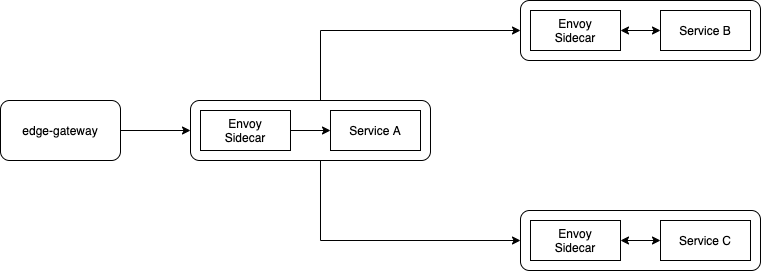

The diagram above was exported from draw.io. Its source (the exported page's mxGraphModel, read from the mxfile embedded in the PNG):
<mxGraphModel dx="1186" dy="716" grid="1" gridSize="10" guides="1" tooltips="1" connect="1" arrows="1" fold="1" page="1" pageScale="1" pageWidth="850" pageHeight="1100" math="0" shadow="0">
  <root>
    <mxCell id="0" />
    <mxCell id="1" parent="0" />
    <mxCell id="rAviboexSw_Ire_6f2bQ-3" style="edgeStyle=orthogonalEdgeStyle;rounded=0;orthogonalLoop=1;jettySize=auto;html=1;" parent="1" source="rAviboexSw_Ire_6f2bQ-1" target="rAviboexSw_Ire_6f2bQ-2" edge="1">
      <mxGeometry relative="1" as="geometry" />
    </mxCell>
    <mxCell id="rAviboexSw_Ire_6f2bQ-1" value="edge-gateway" style="rounded=1;whiteSpace=wrap;html=1;" parent="1" vertex="1">
      <mxGeometry x="40" y="290" width="120" height="60" as="geometry" />
    </mxCell>
    <mxCell id="rAviboexSw_Ire_6f2bQ-8" value="" style="group" parent="1" vertex="1" connectable="0">
      <mxGeometry x="230" y="290" width="240" height="60" as="geometry" />
    </mxCell>
    <mxCell id="rAviboexSw_Ire_6f2bQ-2" value="" style="rounded=1;whiteSpace=wrap;html=1;" parent="rAviboexSw_Ire_6f2bQ-8" vertex="1">
      <mxGeometry width="240" height="60" as="geometry" />
    </mxCell>
    <mxCell id="rAviboexSw_Ire_6f2bQ-4" value="Envoy&lt;br&gt;Sidecar" style="rounded=0;whiteSpace=wrap;html=1;" parent="rAviboexSw_Ire_6f2bQ-8" vertex="1">
      <mxGeometry x="10" y="10" width="90" height="40" as="geometry" />
    </mxCell>
    <mxCell id="rAviboexSw_Ire_6f2bQ-6" value="Service A" style="rounded=0;whiteSpace=wrap;html=1;" parent="rAviboexSw_Ire_6f2bQ-8" vertex="1">
      <mxGeometry x="140" y="10" width="90" height="40" as="geometry" />
    </mxCell>
    <mxCell id="rAviboexSw_Ire_6f2bQ-7" style="edgeStyle=orthogonalEdgeStyle;rounded=0;orthogonalLoop=1;jettySize=auto;html=1;" parent="rAviboexSw_Ire_6f2bQ-8" source="rAviboexSw_Ire_6f2bQ-4" target="rAviboexSw_Ire_6f2bQ-6" edge="1">
      <mxGeometry relative="1" as="geometry" />
    </mxCell>
    <mxCell id="rAviboexSw_Ire_6f2bQ-9" value="" style="group" parent="1" vertex="1" connectable="0">
      <mxGeometry x="560" y="190" width="240" height="60" as="geometry" />
    </mxCell>
    <mxCell id="rAviboexSw_Ire_6f2bQ-10" value="" style="rounded=1;whiteSpace=wrap;html=1;" parent="rAviboexSw_Ire_6f2bQ-9" vertex="1">
      <mxGeometry width="240" height="60" as="geometry" />
    </mxCell>
    <mxCell id="rAviboexSw_Ire_6f2bQ-11" value="Envoy&lt;br&gt;Sidecar" style="rounded=0;whiteSpace=wrap;html=1;" parent="rAviboexSw_Ire_6f2bQ-9" vertex="1">
      <mxGeometry x="10" y="10" width="90" height="40" as="geometry" />
    </mxCell>
    <mxCell id="rAviboexSw_Ire_6f2bQ-12" value="Service B" style="rounded=0;whiteSpace=wrap;html=1;" parent="rAviboexSw_Ire_6f2bQ-9" vertex="1">
      <mxGeometry x="140" y="10" width="90" height="40" as="geometry" />
    </mxCell>
    <mxCell id="rAviboexSw_Ire_6f2bQ-13" style="edgeStyle=orthogonalEdgeStyle;rounded=0;orthogonalLoop=1;jettySize=auto;html=1;startArrow=classic;startFill=1;" parent="rAviboexSw_Ire_6f2bQ-9" source="rAviboexSw_Ire_6f2bQ-11" target="rAviboexSw_Ire_6f2bQ-12" edge="1">
      <mxGeometry relative="1" as="geometry" />
    </mxCell>
    <mxCell id="rAviboexSw_Ire_6f2bQ-15" value="" style="group" parent="1" vertex="1" connectable="0">
      <mxGeometry x="560" y="400" width="240" height="60" as="geometry" />
    </mxCell>
    <mxCell id="rAviboexSw_Ire_6f2bQ-16" value="" style="rounded=1;whiteSpace=wrap;html=1;" parent="rAviboexSw_Ire_6f2bQ-15" vertex="1">
      <mxGeometry width="240" height="60" as="geometry" />
    </mxCell>
    <mxCell id="rAviboexSw_Ire_6f2bQ-17" value="Envoy&lt;br&gt;Sidecar" style="rounded=0;whiteSpace=wrap;html=1;" parent="rAviboexSw_Ire_6f2bQ-15" vertex="1">
      <mxGeometry x="10" y="10" width="90" height="40" as="geometry" />
    </mxCell>
    <mxCell id="rAviboexSw_Ire_6f2bQ-18" value="Service C" style="rounded=0;whiteSpace=wrap;html=1;" parent="rAviboexSw_Ire_6f2bQ-15" vertex="1">
      <mxGeometry x="140" y="10" width="90" height="40" as="geometry" />
    </mxCell>
    <mxCell id="rAviboexSw_Ire_6f2bQ-19" style="edgeStyle=orthogonalEdgeStyle;rounded=0;orthogonalLoop=1;jettySize=auto;html=1;startArrow=classic;startFill=1;" parent="rAviboexSw_Ire_6f2bQ-15" source="rAviboexSw_Ire_6f2bQ-17" target="rAviboexSw_Ire_6f2bQ-18" edge="1">
      <mxGeometry relative="1" as="geometry" />
    </mxCell>
    <mxCell id="rAviboexSw_Ire_6f2bQ-20" style="edgeStyle=orthogonalEdgeStyle;rounded=0;orthogonalLoop=1;jettySize=auto;html=1;entryX=0;entryY=0.5;entryDx=0;entryDy=0;" parent="1" source="rAviboexSw_Ire_6f2bQ-2" target="rAviboexSw_Ire_6f2bQ-10" edge="1">
      <mxGeometry relative="1" as="geometry">
        <Array as="points">
          <mxPoint x="360" y="220" />
        </Array>
      </mxGeometry>
    </mxCell>
    <mxCell id="rAviboexSw_Ire_6f2bQ-21" style="edgeStyle=orthogonalEdgeStyle;rounded=0;orthogonalLoop=1;jettySize=auto;html=1;entryX=0;entryY=0.5;entryDx=0;entryDy=0;" parent="1" source="rAviboexSw_Ire_6f2bQ-2" target="rAviboexSw_Ire_6f2bQ-16" edge="1">
      <mxGeometry relative="1" as="geometry">
        <Array as="points">
          <mxPoint x="360" y="430" />
        </Array>
      </mxGeometry>
    </mxCell>
  </root>
</mxGraphModel>